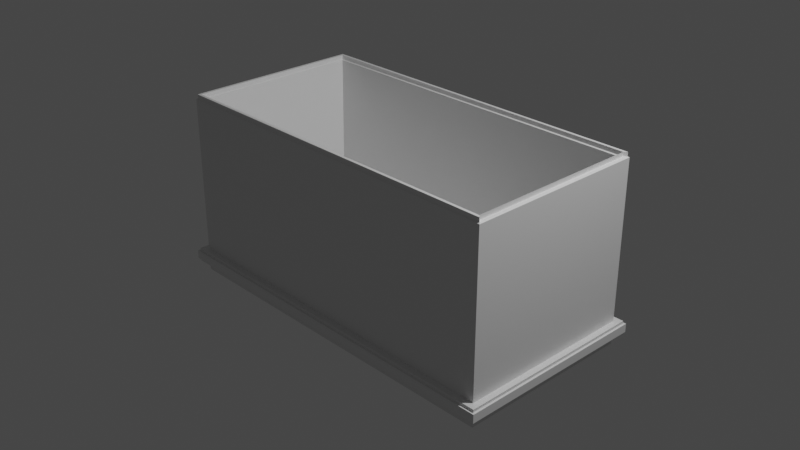 # Source: treasure_chest1.blend  (saved by Blender 3.2.14; exported with 4.5.12 LTS)
import bpy
from mathutils import Matrix  # noqa: F401  (used for matrix-valued properties, if any)

bpy.ops.wm.read_factory_settings(use_empty=True)
scene = bpy.context.scene
scene.name = 'Scene'

# ---- collections
col_collection = bpy.data.collections.new('Collection'); scene.collection.children.link(col_collection)

# ---- materials (node trees are filled in below, after node groups)
mat_material = bpy.data.materials.new('Material')
mat_material.alpha_threshold = 0.0
mat_material.use_transparent_shadow = False
mat_material.line_color = (0.0, 0.0, 0.0, 1.0)

# ---- material node trees
mat_material.use_nodes = True; mat_material.node_tree.nodes.clear()
_N = mat_material.node_tree.nodes; _L = mat_material.node_tree.links
n0 = _N.new('ShaderNodeOutputMaterial'); n0.name = 'Material Output'; n0.location = (300, 300)
n1 = _N.new('ShaderNodeBsdfPrincipled'); n1.name = 'Principled BSDF'; n1.location = (10, 300)
n1.distribution = 'GGX'
n1.subsurface_method = 'RANDOM_WALK_SKIN'
n1.inputs[2].default_value = 0.4
n1.inputs[3].default_value = 1.45
n1.inputs[27].default_value = (0.0, 0.0, 0.0, 1.0)
n1.inputs[28].default_value = 1.0
_L.new(n1.outputs[0], n0.inputs[0])
n0.is_active_output = True

# ---- world
world_world = bpy.data.worlds.new('World'); scene.world = world_world
world_world.use_nodes = True; world_world.node_tree.nodes.clear()
_N = world_world.node_tree.nodes; _L = world_world.node_tree.links
n0 = _N.new('ShaderNodeOutputWorld'); n0.name = 'World Output'; n0.location = (300, 300)
n1 = _N.new('ShaderNodeBackground'); n1.name = 'Background'; n1.location = (10, 300)
n1.inputs[0].default_value = (0.05088, 0.05088, 0.05088, 1.0)
_L.new(n1.outputs[0], n0.inputs[0])
n0.is_active_output = True
world_world.color = (0.05088, 0.05088, 0.05088)
world_world.use_sun_shadow = False
world_world.sun_shadow_jitter_overblur = 0.0

# ---- cameras
cam_camera = bpy.data.cameras.new('Camera')
cam_camera.clip_end = 100.0
cam_camera.ortho_scale = 7.314

# ---- lights
light_light = bpy.data.lights.new('Light', 'POINT')
light_light.transmission_factor = 0.0
light_light.energy = 1000.0
light_light.shadow_soft_size = 0.1
light_light.shadow_maximum_resolution = 0.006
light_light.use_absolute_resolution = True

# ---- meshes
me_cube = bpy.data.meshes.new('Cube')
me_cube.from_pydata([(2.0, 1.0, 1.0), (2.0, 1.0, -1.0), (2.0, -1.0, 1.0), (2.0, -1.0, -1.0), (-2.0, 1.0, 1.0), (-2.0, 1.0, -1.0), (-2.0, -1.0, 1.0), (-2.0, -1.0, -1.0), (1.957, -0.957, 1.008), (-1.957, -0.957, 1.008), (1.957, 0.957, 1.008), (-1.957, 0.957, 1.008), (1.987, -0.9865, 1.008), (-1.987, -0.9865, 1.008), (1.987, 0.9865, 1.008), (-1.987, 0.9865, 1.008), (1.97, -0.9797, -0.8195), (-1.917, -0.9797, -0.8195), (1.97, 0.9075, -0.8195), (-1.917, 0.9075, -0.8195), (2.0, -1.0, 1.0), (-2.0, -1.0, 1.0), (2.0, 1.0, 1.0), (-2.0, 1.0, 1.0), (1.944, -0.9436, 1.0), (-1.944, -0.9436, 1.0), (1.944, 0.9436, 1.0), (-1.944, 0.9436, 1.0), (1.944, 0.9436, 1.045), (1.944, -0.9436, 1.045), (1.987, -0.9865, 1.053), (1.957, -0.957, 1.053), (-1.957, -0.957, 1.053), (-1.987, -0.9865, 1.053), (1.987, 0.9865, 1.053), (1.957, 0.957, 1.053), (-1.957, 0.957, 1.053), (-1.987, 0.9865, 1.053), (2.0, 1.0, -0.8942), (-2.0, -1.0, -0.8942), (2.0, -1.0, -0.8942), (-2.0, 1.0, -0.8942), (-2.0, -1.0, -0.7384), (2.0, 1.0, -0.7384), (2.0, -1.0, -0.7384), (-2.0, 1.0, -0.7384), (2.0, 1.0, -0.7384), (2.0, 1.0, -0.8942), (2.0, -1.0, -0.7384), (2.0, -1.0, -0.8942), (-2.0, 1.0, -0.7384), (-2.0, 1.0, -0.8942), (-2.0, -1.0, -0.8942), (-2.0, -1.0, -0.7384), (2.068, 1.068, -0.7553), (2.068, 1.068, -0.8942), (2.068, -1.068, -0.7384), (2.068, -1.068, -0.8773), (-2.068, 1.068, -0.7553), (-2.068, 1.068, -0.8942), (-2.068, -1.068, -0.8773), (-2.068, -1.068, -0.7553), (-2.068, 1.068, -0.8773), (2.068, 1.068, -0.8773), (2.068, -1.068, -0.8942), (-2.068, -1.068, -0.8942), (-2.068, 1.068, -0.7384), (2.068, 1.068, -0.7384), (2.068, -1.068, -0.7553), (-2.068, -1.068, -0.7384), (-2.068, 1.068, -0.7692), (2.068, 1.068, -0.7692), (2.068, -1.068, -0.7692), (-2.068, -1.068, -0.7692), (-2.068, 1.068, -0.8634), (2.068, 1.068, -0.8634), (2.068, -1.068, -0.8634), (-2.068, -1.068, -0.8634), (2.09, 1.09, -0.8634), (2.09, 1.09, -0.7692), (2.09, -1.09, -0.8634), (2.09, -1.09, -0.7692), (-2.09, 1.09, -0.8634), (-2.09, 1.09, -0.7692), (-2.09, -1.09, -0.7692), (-2.09, -1.09, -0.8634), (-2.0, -1.0, 0.3261), (-2.0, -1.0, 0.9055), (2.0, 1.0, 0.9055), (2.0, 1.0, 0.3261), (2.0, -1.0, 0.9055), (2.0, -1.0, 0.3261), (-2.0, 1.0, 0.9055), (-2.0, 1.0, 0.3261)], [], [(2, 0, 22, 20), (90, 2, 6, 87), (87, 6, 4, 92), (5, 1, 3, 7), (88, 0, 2, 90), (92, 4, 0, 88), (27, 25, 17, 19), (0, 4, 23, 22), (6, 2, 20, 21), (4, 6, 21, 23), (8, 9, 32, 31), (10, 8, 12, 14), (10, 26, 28, 35), (10, 14, 34, 35), (18, 19, 17, 16), (25, 24, 16, 17), (26, 27, 19, 18), (24, 26, 18, 16), (12, 13, 21, 20), (14, 12, 20, 22), (13, 15, 23, 21), (15, 14, 22, 23), (9, 8, 24, 25), (11, 10, 35, 36), (11, 9, 25, 27), (10, 11, 27, 26), (31, 32, 33, 30), (32, 36, 37, 33), (36, 35, 34, 37), (31, 35, 28, 29), (12, 8, 31, 30), (8, 10, 35, 31), (26, 24, 29, 28), (15, 13, 33, 37), (9, 11, 36, 32), (24, 8, 31, 29), (14, 15, 37, 34), (13, 12, 30, 33), (5, 41, 38, 1), (1, 38, 40, 3), (7, 39, 41, 5), (3, 40, 39, 7), (45, 43, 46, 50), (42, 45, 50, 53), (40, 38, 47, 49), (39, 40, 49, 52), (49, 47, 55, 64), (52, 49, 64, 65), (50, 46, 67, 66), (53, 50, 66, 69), (41, 39, 52, 51), (44, 42, 53, 48), (38, 41, 51, 47), (43, 44, 48, 46), (71, 70, 83, 79), (70, 73, 84, 83), (74, 75, 78, 82), (77, 74, 82, 85), (48, 53, 69, 56), (46, 48, 56, 67), (51, 52, 65, 59), (47, 51, 59, 55), (62, 63, 55, 59), (63, 57, 64, 55), (60, 62, 59, 65), (57, 60, 65, 64), (54, 58, 66, 67), (68, 54, 67, 56), (58, 61, 69, 66), (61, 68, 56, 69), (70, 71, 63, 62), (71, 72, 57, 63), (73, 70, 62, 60), (72, 73, 60, 57), (75, 74, 58, 54), (76, 75, 54, 68), (74, 77, 61, 58), (77, 76, 68, 61), (83, 82, 78, 79), (79, 78, 80, 81), (84, 85, 82, 83), (81, 80, 85, 84), (76, 77, 85, 80), (75, 76, 80, 78), (73, 72, 81, 84), (72, 71, 79, 81), (45, 93, 89, 43), (93, 92, 88, 89), (43, 89, 91, 44), (89, 88, 90, 91), (42, 86, 93, 45), (86, 87, 92, 93), (44, 91, 86, 42), (91, 90, 87, 86)])
_uv = me_cube.uv_layers.new(name='UVMap')
_uv.uv.foreach_set('vector', [0.625, 0.75, 0.625, 0.5, 0.625, 0.5, 0.625, 0.75, 0.6146, 0.75, 0.625, 0.75, 0.625, 1.0, 0.6146, 1.0, 0.6146, 0.0, 0.625, 0.0, 0.625, 0.25, 0.6146, 0.25, 0.125, 0.5, 0.375, 0.5, 0.375, 0.75, 0.125, 0.75, 0.6146, 0.5, 0.625, 0.5, 0.625, 0.75, 0.6146, 0.75, 0.6146, 0.25, 0.625, 0.25, 0.625, 0.5, 0.6146, 0.5, 0.8715, 0.5071, 0.8715, 0.7429, 0.8715, 0.7429, 0.8715, 0.5071, 0.625, 0.5, 0.625, 0.25, 0.625, 0.25, 0.625, 0.5, 0.625, 1.0, 0.625, 0.75, 0.625, 0.75, 0.625, 1.0, 0.625, 0.25, 0.625, 0.0, 0.625, 0.0, 0.625, 0.25, 0.6277, 0.7446, 0.8723, 0.7446, 0.8723, 0.7446, 0.6277, 0.7446, 0.6277, 0.5054, 0.6277, 0.7446, 0.6258, 0.7483, 0.6258, 0.5017, 0.6277, 0.5054, 0.6285, 0.5071, 0.6285, 0.5071, 0.6277, 0.5054, 0.6277, 0.5054, 0.6258, 0.5017, 0.6258, 0.5017, 0.6277, 0.5054, 0.6285, 0.5071, 0.8715, 0.5071, 0.8715, 0.7429, 0.6285, 0.7429, 0.8715, 0.7429, 0.6285, 0.7429, 0.6285, 0.7429, 0.8715, 0.7429, 0.6285, 0.5071, 0.8715, 0.5071, 0.8715, 0.5071, 0.6285, 0.5071, 0.6285, 0.7429, 0.6285, 0.5071, 0.6285, 0.5071, 0.6285, 0.7429, 0.6258, 0.7483, 0.8742, 0.7483, 0.875, 0.75, 0.625, 0.75, 0.6258, 0.5017, 0.6258, 0.7483, 0.625, 0.75, 0.625, 0.5, 0.8742, 0.7483, 0.8742, 0.5017, 0.875, 0.5, 0.875, 0.75, 0.8742, 0.5017, 0.6258, 0.5017, 0.625, 0.5, 0.875, 0.5, 0.8723, 0.7446, 0.6277, 0.7446, 0.6285, 0.7429, 0.8715, 0.7429, 0.8723, 0.5054, 0.6277, 0.5054, 0.6277, 0.5054, 0.8723, 0.5054, 0.8723, 0.5054, 0.8723, 0.7446, 0.8715, 0.7429, 0.8715, 0.5071, 0.6277, 0.5054, 0.8723, 0.5054, 0.8715, 0.5071, 0.6285, 0.5071, 0.6277, 0.7446, 0.8723, 0.7446, 0.8742, 0.7483, 0.6258, 0.7483, 0.8723, 0.7446, 0.8723, 0.5054, 0.8742, 0.5017, 0.8742, 0.7483, 0.8723, 0.5054, 0.6277, 0.5054, 0.6258, 0.5017, 0.8742, 0.5017, 0.6277, 0.7446, 0.6277, 0.5054, 0.6285, 0.5071, 0.6285, 0.7429, 0.6258, 0.7483, 0.6277, 0.7446, 0.6277, 0.7446, 0.6258, 0.7483, 0.6277, 0.7446, 0.6277, 0.5054, 0.6277, 0.5054, 0.6277, 0.7446, 0.6285, 0.5071, 0.6285, 0.7429, 0.6285, 0.7429, 0.6285, 0.5071, 0.8742, 0.5017, 0.8742, 0.7483, 0.8742, 0.7483, 0.8742, 0.5017, 0.8723, 0.7446, 0.8723, 0.5054, 0.8723, 0.5054, 0.8723, 0.7446, 0.6285, 0.7429, 0.6277, 0.7446, 0.6277, 0.7446, 0.6285, 0.7429, 0.6258, 0.5017, 0.8742, 0.5017, 0.8742, 0.5017, 0.6258, 0.5017, 0.8742, 0.7483, 0.6258, 0.7483, 0.6258, 0.7483, 0.8742, 0.7483, 0.375, 0.25, 0.4172, 0.25, 0.4172, 0.5, 0.375, 0.5, 0.375, 0.5, 0.4172, 0.5, 0.4172, 0.75, 0.375, 0.75, 0.375, 0.0, 0.4172, 0.0, 0.4172, 0.25, 0.375, 0.25, 0.375, 0.75, 0.4172, 0.75, 0.4172, 1.0, 0.375, 1.0, 0.4343, 0.25, 0.4343, 0.5, 0.4343, 0.5, 0.4343, 0.25, 0.4343, 0.0, 0.4343, 0.25, 0.4343, 0.25, 0.4343, 0.0, 0.4172, 0.75, 0.4172, 0.5, 0.4172, 0.5, 0.4172, 0.75, 0.4172, 1.0, 0.4172, 0.75, 0.4172, 0.75, 0.4172, 1.0, 0.4172, 0.75, 0.4172, 0.5, 0.4172, 0.5, 0.4172, 0.75, 0.4172, 1.0, 0.4172, 0.75, 0.4172, 0.75, 0.4172, 1.0, 0.4343, 0.25, 0.4343, 0.5, 0.4343, 0.5, 0.4343, 0.25, 0.4343, 0.0, 0.4343, 0.25, 0.4343, 0.25, 0.4343, 0.0, 0.4172, 0.25, 0.4172, 0.0, 0.4172, 0.0, 0.4172, 0.25, 0.4343, 0.75, 0.4343, 1.0, 0.4343, 1.0, 0.4343, 0.75, 0.4172, 0.5, 0.4172, 0.25, 0.4172, 0.25, 0.4172, 0.5, 0.4343, 0.5, 0.4343, 0.75, 0.4343, 0.75, 0.4343, 0.5, 0.4309, 0.5, 0.4309, 0.25, 0.4309, 0.25, 0.4309, 0.5, 0.4309, 0.25, 0.4309, 0.0, 0.4309, 0.0, 0.4309, 0.25, 0.4205, 0.25, 0.4205, 0.5, 0.4205, 0.5, 0.4205, 0.25, 0.4205, 0.0, 0.4205, 0.25, 0.4205, 0.25, 0.4205, 0.0, 0.4343, 0.75, 0.4343, 1.0, 0.4343, 1.0, 0.4343, 0.75, 0.4343, 0.5, 0.4343, 0.75, 0.4343, 0.75, 0.4343, 0.5, 0.4172, 0.25, 0.4172, 0.0, 0.4172, 0.0, 0.4172, 0.25, 0.4172, 0.5, 0.4172, 0.25, 0.4172, 0.25, 0.4172, 0.5, 0.419, 0.25, 0.419, 0.5, 0.4172, 0.5, 0.4172, 0.25, 0.419, 0.5, 0.419, 0.75, 0.4172, 0.75, 0.4172, 0.5, 0.419, 0.0, 0.419, 0.25, 0.4172, 0.25, 0.4172, 0.0, 0.419, 0.75, 0.419, 1.0, 0.4172, 1.0, 0.4172, 0.75, 0.4324, 0.5, 0.4324, 0.25, 0.4343, 0.25, 0.4343, 0.5, 0.4324, 0.75, 0.4324, 0.5, 0.4343, 0.5, 0.4343, 0.75, 0.4324, 0.25, 0.4324, 0.0, 0.4343, 0.0, 0.4343, 0.25, 0.4324, 1.0, 0.4324, 0.75, 0.4343, 0.75, 0.4343, 1.0, 0.4309, 0.25, 0.4309, 0.5, 0.419, 0.5, 0.419, 0.25, 0.4309, 0.5, 0.4309, 0.75, 0.419, 0.75, 0.419, 0.5, 0.4309, 0.0, 0.4309, 0.25, 0.419, 0.25, 0.419, 0.0, 0.4309, 0.75, 0.4309, 1.0, 0.419, 1.0, 0.419, 0.75, 0.4205, 0.5, 0.4205, 0.25, 0.4324, 0.25, 0.4324, 0.5, 0.4205, 0.75, 0.4205, 0.5, 0.4324, 0.5, 0.4324, 0.75, 0.4205, 0.25, 0.4205, 0.0, 0.4324, 0.0, 0.4324, 0.25, 0.4205, 1.0, 0.4205, 0.75, 0.4324, 0.75, 0.4324, 1.0, 0.4309, 0.25, 0.4205, 0.25, 0.4205, 0.5, 0.4309, 0.5, 0.4309, 0.5, 0.4205, 0.5, 0.4205, 0.75, 0.4309, 0.75, 0.4309, 0.0, 0.4205, 0.0, 0.4205, 0.25, 0.4309, 0.25, 0.4309, 0.75, 0.4205, 0.75, 0.4205, 1.0, 0.4309, 1.0, 0.4205, 0.75, 0.4205, 1.0, 0.4205, 1.0, 0.4205, 0.75, 0.4205, 0.5, 0.4205, 0.75, 0.4205, 0.75, 0.4205, 0.5, 0.4309, 1.0, 0.4309, 0.75, 0.4309, 0.75, 0.4309, 1.0, 0.4309, 0.75, 0.4309, 0.5, 0.4309, 0.5, 0.4309, 0.75, 0.4343, 0.25, 0.5511, 0.25, 0.5511, 0.5, 0.4343, 0.5, 0.5511, 0.25, 0.6146, 0.25, 0.6146, 0.5, 0.5511, 0.5, 0.4343, 0.5, 0.5511, 0.5, 0.5511, 0.75, 0.4343, 0.75, 0.5511, 0.5, 0.6146, 0.5, 0.6146, 0.75, 0.5511, 0.75, 0.4343, 0.0, 0.5511, 0.0, 0.5511, 0.25, 0.4343, 0.25, 0.5511, 0.0, 0.6146, 0.0, 0.6146, 0.25, 0.5511, 0.25, 0.4343, 0.75, 0.5511, 0.75, 0.5511, 1.0, 0.4343, 1.0, 0.5511, 0.75, 0.6146, 0.75, 0.6146, 1.0, 0.5511, 1.0])
me_cube.materials.append(mat_material)
me_cube.use_mirror_vertex_groups = False
me_cube.update()

# ---- objects
ob_cube = bpy.data.objects.new('Cube', me_cube)
ob_light = bpy.data.objects.new('Light', light_light)
ob_camera = bpy.data.objects.new('Camera', cam_camera)

# ---- transforms, parenting, visibility, modifiers, constraints
ob_cube.location = (0.0, 0.0, 0.0)
ob_cube.lock_rotations_4d = False
ob_cube.empty_display_type = 'ARROWS'
ob_cube.lineart.crease_threshold = 0.0
ob_light.location = (4.076, 1.005, 5.904)
ob_light.rotation_euler = (0.6503, 0.05522, 1.866)
ob_light.lock_rotations_4d = False
ob_light.empty_display_type = 'ARROWS'
ob_light.color = (0.0, 0.0, 0.0, 0.0)
ob_light.lineart.crease_threshold = 0.0
ob_camera.location = (7.359, -6.926, 4.958)
ob_camera.rotation_euler = (1.109, 0.0, 0.8149)
ob_camera.lock_rotations_4d = False
ob_camera.empty_display_type = 'ARROWS'
ob_camera.color = (0.0, 0.0, 0.0, 0.0)
ob_camera.display_type = 'WIRE'
ob_camera.lineart.crease_threshold = 0.0

# ---- collection membership
col_collection.objects.link(ob_cube)
col_collection.objects.link(ob_light)
col_collection.objects.link(ob_camera)

# ---- scene / render settings (as saved in the file)
scene.camera = ob_camera
scene.frame_start = 1; scene.frame_end = 250; scene.frame_set(1)
scene.render.engine = 'BLENDER_EEVEE_NEXT'
scene.cycles.sampling_pattern = 'TABULATED_SOBOL'
scene.cycles.use_light_tree = False
scene.view_settings.view_transform = 'Filmic'
bpy.context.view_layer.update()
